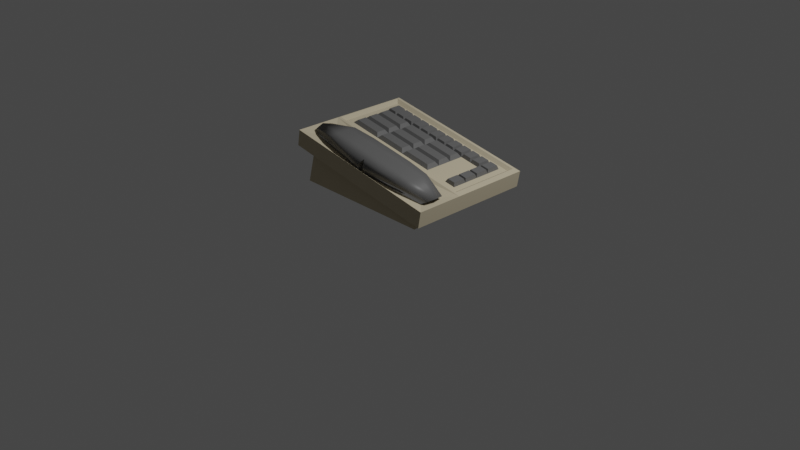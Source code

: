 # Source: Phone.blend  (saved by Blender 3.1.7; exported with 4.5.12 LTS)
import bpy
from mathutils import Matrix  # noqa: F401  (used for matrix-valued properties, if any)

bpy.ops.wm.read_factory_settings(use_empty=True)
scene = bpy.context.scene
scene.name = 'Scene'

# ---- collections
col_collection = bpy.data.collections.new('Collection'); scene.collection.children.link(col_collection)

# ---- materials (node trees are filled in below, after node groups)
mat_base = bpy.data.materials.new('Base')
mat_base.alpha_threshold = 0.0
mat_base.use_transparent_shadow = False
mat_base.line_color = (0.0, 0.0, 0.0, 1.0)
mat_phone = bpy.data.materials.new('Phone')
mat_phone.use_transparent_shadow = False

# ---- material node trees
mat_base.use_nodes = True; mat_base.node_tree.nodes.clear()
_N = mat_base.node_tree.nodes; _L = mat_base.node_tree.links
n0 = _N.new('ShaderNodeOutputMaterial'); n0.name = 'Material Output'; n0.location = (300, 300)
n1 = _N.new('ShaderNodeBsdfPrincipled'); n1.name = 'Principled BSDF'; n1.location = (10, 300)
n1.distribution = 'GGX'
n1.subsurface_method = 'RANDOM_WALK_SKIN'
n1.inputs[0].default_value = (0.563, 0.49, 0.3437, 1.0)
n1.inputs[2].default_value = 1.0
n1.inputs[3].default_value = 1.45
n1.inputs[27].default_value = (0.0, 0.0, 0.0, 1.0)
n1.inputs[28].default_value = 1.0
_L.new(n1.outputs[0], n0.inputs[0])
n0.is_active_output = True
mat_phone.use_nodes = True; mat_phone.node_tree.nodes.clear()
_N = mat_phone.node_tree.nodes; _L = mat_phone.node_tree.links
n0 = _N.new('ShaderNodeBsdfPrincipled'); n0.name = 'Principled BSDF'; n0.location = (10, 300)
n0.distribution = 'GGX'
n0.subsurface_method = 'RANDOM_WALK_SKIN'
n0.inputs[0].default_value = (0.1274, 0.1274, 0.1274, 1.0)
n0.inputs[3].default_value = 1.45
n0.inputs[27].default_value = (0.0, 0.0, 0.0, 1.0)
n0.inputs[28].default_value = 1.0
n1 = _N.new('ShaderNodeOutputMaterial'); n1.name = 'Material Output'; n1.location = (300, 300)
_L.new(n0.outputs[0], n1.inputs[0])
n1.is_active_output = True

# ---- world
world_world = bpy.data.worlds.new('World'); scene.world = world_world
world_world.use_nodes = True; world_world.node_tree.nodes.clear()
_N = world_world.node_tree.nodes; _L = world_world.node_tree.links
n0 = _N.new('ShaderNodeOutputWorld'); n0.name = 'World Output'; n0.location = (300, 300)
n1 = _N.new('ShaderNodeBackground'); n1.name = 'Background'; n1.location = (10, 300)
n1.inputs[0].default_value = (0.05088, 0.05088, 0.05088, 1.0)
_L.new(n1.outputs[0], n0.inputs[0])
n0.is_active_output = True
world_world.color = (0.05088, 0.05088, 0.05088)
world_world.use_sun_shadow = False
world_world.sun_shadow_jitter_overblur = 0.0

# ---- cameras
cam_camera = bpy.data.cameras.new('Camera')
cam_camera.clip_end = 100.0
cam_camera.ortho_scale = 7.314

# ---- lights
light_light = bpy.data.lights.new('Light', 'POINT')
light_light.transmission_factor = 0.0
light_light.energy = 1000.0
light_light.shadow_soft_size = 0.1
light_light.shadow_maximum_resolution = 0.006
light_light.use_absolute_resolution = True

# ---- meshes
me_cube = bpy.data.meshes.new('Cube')
me_cube.from_pydata([(0.7784, 0.8129, 1.006), (0.834, -0.783, 0.9505), (-0.8473, 0.8129, 1.006), (-0.834, -0.783, 0.9505), (0.834, -0.4761, 0.9505), (-0.834, -0.4761, 0.9505), (1.0, -1.0, 1.0), (-1.0, -1.0, 1.0), (0.7784, -0.07195, 1.006), (-0.8273, -0.05195, 1.006), (0.9374, -0.6295, 1.038), (-0.9374, -0.6295, 1.038), (-0.002006, -0.4931, 1.084), (-0.002006, -0.8848, 1.11), (0.9092, -0.7771, 1.014), (-0.9092, -0.7771, 1.014), (0.04469, -0.766, 1.027), (-0.04469, -0.766, 1.027), (-0.002006, -0.3743, 1.11), (-0.9092, -0.4819, 1.014), (0.9092, -0.4819, 1.014), (-0.002006, -0.766, 1.084), (0.04469, -0.8848, 0.9238), (-0.04469, -0.8848, 0.9238), (-0.04469, -0.963, 1.027), (0.04469, -0.963, 1.027), (-0.002006, -0.8848, 1.084), (-0.04469, -0.3743, 0.9238), (0.04469, -0.3743, 0.9238), (0.04469, -0.296, 1.027), (-0.04469, -0.296, 1.027), (-0.002006, -0.3743, 1.084), (0.04469, -0.4931, 1.027), (-0.04469, -0.4931, 1.027), (-0.04469, -0.766, 0.9238), (0.04469, -0.766, 0.9238), (0.04469, -0.4931, 0.9238), (-0.04469, -0.4931, 0.9238), (-0.2876, -0.8848, 1.11), (-0.5825, -0.8516, 1.11), (0.3023, -0.3743, 1.11), (0.5972, -0.4075, 1.11), (0.5972, -0.8516, 1.11), (0.3023, -0.8848, 1.11), (-0.5825, -0.4075, 1.11), (-0.2876, -0.3743, 1.11), (-0.002006, -0.5445, 1.11), (-0.002006, -0.7146, 1.11), (0.5972, -0.5445, 1.11), (0.5972, -0.7146, 1.11), (0.3023, -0.5445, 1.11), (0.3023, -0.7146, 1.11), (-0.2876, -0.5445, 1.11), (-0.2876, -0.7146, 1.11), (-0.5825, -0.5445, 1.11), (-0.5825, -0.7146, 1.11), (-1.0, -0.2591, 1.0), (-1.0, 1.0, 1.0), (1.0, 1.0, 1.0), (1.0, -0.2591, 1.0), (-0.9903, -0.215, 1.0), (-0.9903, 0.9559, 1.0), (0.9215, 0.9559, 1.0), (0.9215, -0.215, 1.0), (-0.9419, -0.1665, 0.9592), (-0.9419, 0.9075, 0.9592), (0.873, 0.9075, 0.9592), (0.873, -0.1665, 0.9592), (-0.8273, 0.09925, 1.006), (-0.8273, 0.3305, 1.006), (-0.8273, 0.5617, 1.006), (-0.4709, 0.8129, 1.006), (-0.05443, 0.8129, 1.006), (0.362, 0.8129, 1.006), (0.7784, 0.6217, 1.006), (0.7784, 0.3505, 1.006), (0.7784, 0.1193, 1.006), (-0.4909, -0.05195, 1.006), (-0.07443, -0.05195, 1.006), (0.342, -0.05195, 1.006), (0.342, 0.5617, 1.006), (0.342, 0.3305, 1.006), (0.342, 0.09925, 1.006), (-0.07443, 0.5617, 1.006), (-0.07443, 0.3305, 1.006), (-0.07443, 0.09925, 1.006), (-0.4909, 0.5617, 1.006), (-0.4909, 0.3305, 1.006), (-0.4909, 0.09925, 1.006), (-0.8473, 0.6787, 1.006), (-0.8473, 0.7558, 1.006), (0.5008, 0.8129, 1.006), (0.6396, 0.8129, 1.006), (-0.7485, 0.8129, 1.006), (-0.6097, 0.8129, 1.006), (-0.3321, 0.8129, 1.006), (-0.1932, 0.8129, 1.006), (0.08438, 0.8129, 1.006), (0.2232, 0.8129, 1.006), (0.7784, 0.7558, 1.006), (0.7784, 0.6787, 1.006), (0.362, 0.7558, 1.006), (0.362, 0.6787, 1.006), (-0.05443, 0.7558, 1.006), (-0.05443, 0.6787, 1.006), (-0.4709, 0.7558, 1.006), (-0.4709, 0.6787, 1.006), (0.5008, 0.6217, 1.006), (0.6396, 0.6217, 1.006), (0.1044, 0.5617, 1.006), (0.2432, 0.5617, 1.006), (-0.3121, 0.5617, 1.006), (-0.1732, 0.5617, 1.006), (-0.7285, 0.5617, 1.006), (-0.5897, 0.5617, 1.006), (-0.6097, 0.7558, 1.006), (-0.6097, 0.6787, 1.006), (-0.7485, 0.7558, 1.006), (-0.7485, 0.6787, 1.006), (-0.1932, 0.7558, 1.006), (-0.1932, 0.6787, 1.006), (-0.3321, 0.7558, 1.006), (-0.3321, 0.6787, 1.006), (0.2232, 0.7558, 1.006), (0.2232, 0.6787, 1.006), (0.08438, 0.7558, 1.006), (0.08438, 0.6787, 1.006), (0.6396, 0.7558, 1.006), (0.6396, 0.6787, 1.006), (0.5008, 0.7558, 1.006), (0.5008, 0.6787, 1.006), (-0.8673, -0.09195, 0.9592), (-0.8273, 0.1793, 1.006), (-0.4109, -0.05195, 1.006), (-0.4909, 0.1793, 1.006), (-0.8673, 0.1393, 0.9592), (-0.8273, 0.4105, 1.006), (-0.4909, 0.4105, 1.006), (-0.4109, 0.09925, 1.006), (-0.8673, 0.3705, 0.9592), (-0.8473, 0.6217, 1.006), (-0.4109, 0.5617, 1.006), (-0.4109, 0.3305, 1.006), (-0.6097, 0.6217, 1.006), (-0.7485, 0.6217, 1.006), (-0.4509, -0.09195, 0.9592), (0.005572, -0.05195, 1.006), (-0.07443, 0.1793, 1.006), (-0.4109, 0.1793, 1.006), (-0.07443, 0.4105, 1.006), (0.005572, 0.09925, 1.006), (-0.4109, 0.4105, 1.006), (-0.4509, 0.1393, 0.9592), (0.005572, 0.5617, 1.006), (0.005572, 0.3305, 1.006), (-0.4709, 0.6217, 1.006), (-0.4509, 0.3705, 0.9592), (-0.1932, 0.6217, 1.006), (-0.3321, 0.6217, 1.006), (-0.03443, -0.09195, 0.9592), (0.382, -0.09195, 0.9592), (0.342, 0.1793, 1.006), (0.005572, 0.1793, 1.006), (0.342, 0.4105, 1.006), (0.382, 0.1393, 0.9592), (0.005572, 0.4105, 1.006), (-0.03443, 0.1393, 0.9592), (0.362, 0.6217, 1.006), (0.382, 0.3705, 0.9592), (-0.05443, 0.6217, 1.006), (-0.03443, 0.3705, 0.9592), (0.2232, 0.6217, 1.006), (0.08438, 0.6217, 1.006), (-0.8673, 0.7558, 0.9592), (-0.8673, 0.8329, 0.9592), (-0.8673, 0.6017, 0.9592), (-0.8673, 0.6787, 0.9592), (-0.7085, 0.8129, 1.006), (-0.7085, 0.6217, 1.006), (-0.7085, 0.6787, 1.006), (-0.7085, 0.7558, 1.006), (-0.7285, 0.8329, 0.9592), (-0.5697, 0.8129, 1.006), (-0.7285, 0.6017, 0.9592), (-0.5697, 0.6217, 1.006), (-0.5697, 0.6787, 1.006), (-0.5697, 0.7558, 1.006), (-0.7285, 0.6787, 0.9592), (-0.7285, 0.7558, 0.9592), (-0.5897, 0.8329, 0.9592), (-0.4309, 0.8129, 1.006), (-0.4309, 0.6787, 1.006), (-0.4309, 0.6217, 1.006), (-0.5897, 0.6017, 0.9592), (-0.4309, 0.7558, 1.006), (-0.5897, 0.6787, 0.9592), (-0.5897, 0.7558, 0.9592), (-0.4509, 0.6787, 0.9592), (-0.4509, 0.6017, 0.9592), (-0.4509, 0.8329, 0.9592), (-0.2921, 0.8129, 1.006), (-0.4509, 0.7558, 0.9592), (-0.2921, 0.6217, 1.006), (-0.2921, 0.6787, 1.006), (-0.2921, 0.7558, 1.006), (-0.3121, 0.8329, 0.9592), (-0.1532, 0.8129, 1.006), (-0.3121, 0.6017, 0.9592), (-0.1532, 0.6217, 1.006), (-0.1532, 0.6787, 1.006), (-0.1532, 0.7558, 1.006), (-0.3121, 0.6787, 0.9592), (-0.3121, 0.7558, 0.9592), (-0.1732, 0.8329, 0.9592), (-0.01443, 0.8129, 1.006), (-0.01443, 0.6787, 1.006), (-0.01443, 0.6217, 1.006), (-0.1732, 0.6017, 0.9592), (-0.01443, 0.7558, 1.006), (-0.1732, 0.6787, 0.9592), (-0.1732, 0.7558, 0.9592), (-0.03443, 0.6787, 0.9592), (-0.03443, 0.6017, 0.9592), (-0.03443, 0.8329, 0.9592), (0.1244, 0.8129, 1.006), (-0.03443, 0.7558, 0.9592), (0.1244, 0.6217, 1.006), (0.1244, 0.6787, 1.006), (0.1244, 0.7558, 1.006), (0.1044, 0.8329, 0.9592), (0.2632, 0.8129, 1.006), (0.1044, 0.6017, 0.9592), (0.2632, 0.6217, 1.006), (0.2632, 0.6787, 1.006), (0.2632, 0.7558, 1.006), (0.1044, 0.6787, 0.9592), (0.1044, 0.7558, 0.9592), (0.2432, 0.8329, 0.9592), (0.402, 0.8129, 1.006), (0.402, 0.6787, 1.006), (0.402, 0.6217, 1.006), (0.2432, 0.6017, 0.9592), (0.402, 0.7558, 1.006), (0.2432, 0.6787, 0.9592), (0.2432, 0.7558, 0.9592), (0.382, 0.6787, 0.9592), (0.382, 0.6017, 0.9592), (0.382, 0.8329, 0.9592), (0.5408, 0.8129, 1.006), (0.382, 0.7558, 0.9592), (0.5408, 0.6217, 1.006), (0.5408, 0.6787, 1.006), (0.5408, 0.7558, 1.006), (0.5208, 0.8329, 0.9592), (0.6796, 0.8129, 1.006), (0.5208, 0.6017, 0.9592), (0.6796, 0.6217, 1.006), (0.6796, 0.6787, 1.006), (0.6796, 0.7558, 1.006), (0.5208, 0.6787, 0.9592), (0.5208, 0.7558, 0.9592), (0.6596, 0.8329, 0.9592), (0.7984, 0.8329, 0.9592), (0.7984, 0.6787, 0.9592), (0.7784, 0.5817, 1.006), (0.6796, 0.5817, 1.006), (0.7984, 0.7558, 0.9592), (0.6596, 0.6787, 0.9592), (0.6596, 0.7558, 0.9592), (0.7784, 0.06218, 1.006), (0.7784, -0.01489, 1.006), (0.5208, -0.09195, 0.9592), (0.6796, -0.07195, 1.006), (0.382, 0.06218, 0.9592), (0.382, -0.01489, 0.9592), (0.6796, 0.1193, 1.006), (0.6796, 0.06218, 1.006), (0.6796, -0.01489, 1.006), (0.7784, 0.2549, 1.006), (0.382, 0.2549, 0.9592), (0.729, 0.1193, 1.006), (0.6796, 0.3505, 1.006), (0.7984, -0.01489, 0.9592), (0.7984, -0.09195, 0.9592), (0.6596, -0.09195, 0.9592), (0.729, 0.1593, 1.006), (0.7784, 0.1593, 1.006), (0.7984, 0.06218, 0.9592), (0.6596, -0.01489, 0.9592), (0.6796, 0.1593, 1.006), (0.6596, 0.06218, 0.9592), (0.7984, 0.2549, 0.9592), (0.7984, 0.1393, 0.9592), (0.6796, 0.3905, 1.006), (0.7784, 0.3905, 1.006), (0.729, 0.1393, 0.9592), (0.6596, 0.1393, 0.9592), (0.7984, 0.6017, 0.9592), (0.7984, 0.3705, 0.9592), (0.6596, 0.6017, 0.9592), (0.6596, 0.3705, 0.9592), (1.0, 1.0, 0.7844), (-1.0, -1.0, 0.7844), (1.0, -1.0, 0.7844), (-1.0, 1.0, 0.7844), (1.0, -0.1295, 0.7844), (-1.0, -0.1295, 0.7844), (-0.8367, 0.0, 0.3499), (-0.8599, -0.8747, 0.3169), (0.863, 0.8747, 0.6444), (-0.8599, 0.8747, 0.3169), (0.8466, 0.8466, 0.7844), (0.8466, -0.8466, 0.7844), (0.863, -0.8747, 0.6444), (-0.8466, 0.8466, 0.7844), (0.8307, 0.0, 0.6668), (-0.8466, -0.8466, 0.7844), (-0.783, -0.1295, 0.7844), (0.783, -0.1295, 0.7844)], [], [(303, 6, 7, 302), (304, 57, 58, 301), (304, 301, 311, 314), (306, 304, 314, 317), (88, 68, 9, 77), (22, 1, 14, 25), (4, 1, 6, 59), (3, 5, 56, 7), (27, 5, 19, 30), (5, 3, 15, 11, 19), (4, 28, 29, 20), (42, 14, 10), (1, 22, 23, 3, 7, 6), (15, 24, 26, 13, 38, 39), (44, 19, 11), (5, 27, 28, 4, 59, 56), (20, 29, 31, 18, 40, 41), (22, 25, 16, 35), (26, 24, 17, 21), (27, 30, 33, 37), (31, 29, 32, 12), (3, 23, 24, 15), (29, 28, 36, 32), (24, 23, 34, 17), (30, 31, 12, 33), (25, 26, 21, 16), (28, 27, 37, 36), (23, 22, 35, 34), (32, 36, 35, 16), (16, 21, 12, 32), (33, 12, 21, 17), (36, 37, 34, 35), (37, 33, 17, 34), (51, 43, 42, 49, 48, 41, 40, 50), (47, 13, 43, 51, 50, 40, 18, 46), (53, 38, 13, 47, 46, 18, 45, 52), (55, 39, 38, 53, 52, 45, 44, 54), (49, 42, 10, 41, 48), (11, 39, 55, 54, 44), (1, 4, 20, 10, 14), (60, 61, 57, 56), (61, 62, 58, 57), (62, 63, 59, 58), (63, 60, 56, 59), (64, 65, 61, 60), (65, 66, 62, 61), (66, 67, 63, 62), (67, 64, 60, 63), (131, 135, 139, 175, 176, 173, 174, 65, 64), (174, 181, 189, 199, 205, 213, 223, 229, 237, 247, 253, 261, 262, 66, 65), (262, 266, 263, 297, 298, 291, 292, 287, 282, 283, 67, 66), (283, 284, 271, 160, 159, 145, 131, 64, 67), (82, 150, 146, 79), (85, 138, 133, 78), (80, 110, 109, 153, 165, 163), (81, 154, 162, 161), (83, 112, 111, 141, 151, 149), (84, 142, 148, 147), (86, 114, 113, 70, 136, 137), (87, 69, 132, 134), (191, 192, 158, 122, 121, 95, 190, 194), (185, 184, 155, 106, 105, 71, 182, 186), (179, 178, 143, 116, 115, 94, 177, 180), (215, 216, 172, 126, 125, 97, 214, 218), (209, 208, 169, 104, 103, 72, 206, 210), (203, 202, 157, 120, 119, 96, 200, 204), (239, 240, 107, 130, 129, 91, 238, 242), (233, 232, 167, 102, 101, 73, 230, 234), (227, 226, 171, 124, 123, 98, 224, 228), (257, 256, 74, 100, 99, 0, 254, 258), (251, 250, 108, 128, 127, 92, 248, 252), (89, 140, 144, 118, 117, 93, 2, 90), (9, 68, 135, 131), (77, 9, 131, 145), (88, 77, 145, 152), (68, 88, 152, 135), (132, 69, 139, 135), (87, 134, 152, 156), (69, 87, 156, 139), (134, 132, 135, 152), (136, 70, 175, 139), (86, 137, 156, 198), (114, 86, 198, 193), (137, 136, 139, 156), (70, 113, 183, 175), (113, 114, 193, 183), (78, 133, 145, 159), (85, 78, 159, 166), (133, 138, 152, 145), (138, 85, 166, 152), (84, 147, 166, 170), (148, 142, 156, 152), (142, 84, 170, 156), (147, 148, 152, 166), (83, 149, 170, 222), (151, 141, 198, 156), (112, 83, 222, 217), (149, 151, 156, 170), (141, 111, 207, 198), (111, 112, 217, 207), (79, 146, 159, 160), (82, 79, 160, 274, 273, 164), (146, 150, 166, 159), (150, 82, 164, 166), (81, 161, 164, 279, 168), (162, 154, 170, 166), (154, 81, 168, 170), (161, 162, 166, 164), (80, 163, 168, 246), (165, 153, 222, 170), (110, 80, 246, 241), (163, 165, 170, 168), (153, 109, 231, 222), (109, 110, 241, 231), (90, 2, 174, 173), (140, 89, 176, 175), (89, 90, 173, 176), (2, 93, 181, 174), (144, 140, 175, 183), (118, 144, 183, 187), (93, 117, 188, 181), (117, 118, 187, 188), (177, 94, 189, 181), (143, 178, 183, 193), (116, 143, 193, 195), (94, 115, 196, 189), (115, 116, 195, 196), (178, 179, 187, 183), (180, 177, 181, 188), (179, 180, 188, 187), (182, 71, 199, 189), (106, 155, 198, 197), (155, 184, 193, 198), (71, 105, 201, 199), (105, 106, 197, 201), (184, 185, 195, 193), (186, 182, 189, 196), (185, 186, 196, 195), (192, 191, 197, 198), (190, 95, 205, 199), (194, 190, 199, 201), (191, 194, 201, 197), (158, 192, 198, 207), (122, 158, 207, 211), (95, 121, 212, 205), (121, 122, 211, 212), (200, 96, 213, 205), (157, 202, 207, 217), (120, 157, 217, 219), (96, 119, 220, 213), (119, 120, 219, 220), (202, 203, 211, 207), (204, 200, 205, 212), (203, 204, 212, 211), (206, 72, 223, 213), (104, 169, 222, 221), (169, 208, 217, 222), (72, 103, 225, 223), (103, 104, 221, 225), (208, 209, 219, 217), (210, 206, 213, 220), (209, 210, 220, 219), (216, 215, 221, 222), (214, 97, 229, 223), (218, 214, 223, 225), (215, 218, 225, 221), (172, 216, 222, 231), (126, 172, 231, 235), (97, 125, 236, 229), (125, 126, 235, 236), (224, 98, 237, 229), (171, 226, 231, 241), (124, 171, 241, 243), (98, 123, 244, 237), (123, 124, 243, 244), (226, 227, 235, 231), (228, 224, 229, 236), (227, 228, 236, 235), (230, 73, 247, 237), (102, 167, 246, 245), (167, 232, 241, 246), (73, 101, 249, 247), (101, 102, 245, 249), (232, 233, 243, 241), (234, 230, 237, 244), (233, 234, 244, 243), (240, 239, 245, 246), (238, 91, 253, 247), (242, 238, 247, 249), (239, 242, 249, 245), (107, 240, 246, 255), (130, 107, 255, 259), (91, 129, 260, 253), (129, 130, 259, 260), (248, 92, 261, 253), (108, 250, 255, 299), (128, 108, 299, 267), (92, 127, 268, 261), (127, 128, 267, 268), (250, 251, 259, 255), (252, 248, 253, 260), (251, 252, 260, 259), (254, 0, 262, 261), (100, 74, 297, 263), (74, 256, 299, 297), (0, 99, 266, 262), (99, 100, 263, 266), (256, 257, 267, 299), (258, 254, 261, 268), (257, 258, 268, 267), (264, 265, 293, 294), (75, 281, 289, 285, 286, 278), (277, 272, 8, 270, 269, 76, 280, 275, 276), (255, 246, 168, 279, 164, 273, 274, 160, 271, 284, 288, 290, 296, 300, 299), (270, 8, 283, 282), (8, 272, 284, 283), (280, 76, 292, 295), (76, 269, 287, 292), (269, 270, 282, 287), (272, 277, 288, 284), (276, 275, 296, 290), (277, 276, 290, 288), (275, 280, 295, 296), (278, 286, 292, 291), (281, 75, 298, 300), (286, 285, 295, 292), (289, 281, 300, 296), (75, 278, 291, 298), (285, 289, 296, 295), (264, 294, 298, 297), (265, 264, 297, 299), (294, 293, 300, 298), (293, 265, 299, 300), (59, 6, 303, 305, 301, 58), (301, 305, 318, 311), (305, 303, 312, 318), (303, 302, 316, 312), (56, 57, 304, 306, 302, 7), (309, 311, 318, 312, 313, 315), (308, 316, 317, 314, 310, 307), (315, 313, 308, 307, 310, 309), (310, 314, 311, 309), (313, 312, 316, 308), (302, 306, 317, 316), (31, 30, 19, 44, 45, 18), (11, 15, 39), (26, 25, 14, 42, 43, 13), (10, 20, 41)])
me_cube.polygons.foreach_set('use_smooth', [0, 0, 0, 0, 0, 1, 0, 0, 1, 1, 1, 1, 0, 1, 1, 0, 1, 1, 1, 1, 1, 1, 1, 1, 1, 1, 0, 0, 1, 1, 1, 0, 1, 1, 1, 1, 1, 1, 1, 1, 0, 0, 0, 0, 0, 0, 0, 0, 0, 0, 0, 0, 0, 0, 0, 0, 0, 0, 0, 0, 0, 0, 0, 0, 0, 0, 0, 0, 0, 0, 0, 0, 0, 0, 0, 0, 0, 0, 0, 0, 0, 0, 0, 0, 0, 0, 0, 0, 0, 0, 0, 0, 0, 0, 0, 0, 0, 0, 0, 0, 0, 0, 0, 0, 0, 0, 0, 0, 0, 0, 0, 0, 0, 0, 0, 0, 0, 0, 0, 0, 0, 0, 0, 0, 0, 0, 0, 0, 0, 0, 0, 0, 0, 0, 0, 0, 0, 0, 0, 0, 0, 0, 0, 0, 0, 0, 0, 0, 0, 0, 0, 0, 0, 0, 0, 0, 0, 0, 0, 0, 0, 0, 0, 0, 0, 0, 0, 0, 0, 0, 0, 0, 0, 0, 0, 0, 0, 0, 0, 0, 0, 0, 0, 0, 0, 0, 0, 0, 0, 0, 0, 0, 0, 0, 0, 0, 0, 0, 0, 0, 0, 0, 0, 0, 0, 0, 0, 0, 0, 0, 0, 0, 0, 0, 0, 0, 0, 0, 0, 0, 0, 0, 0, 0, 0, 0, 0, 0, 0, 0, 0, 0, 0, 0, 0, 0, 0, 0, 0, 0, 0, 0, 0, 0, 1, 1, 1, 1])
me_cube.polygons.foreach_set('material_index', [0, 0, 0, 0, 1, 1, 0, 0, 1, 1, 1, 1, 0, 1, 1, 0, 1, 1, 1, 1, 1, 1, 1, 1, 1, 1, 0, 0, 1, 1, 1, 0, 1, 1, 1, 1, 1, 1, 1, 1, 0, 0, 0, 0, 0, 0, 0, 0, 0, 0, 0, 0, 1, 1, 1, 1, 1, 1, 1, 1, 1, 1, 1, 1, 1, 1, 1, 1, 1, 1, 1, 1, 1, 1, 1, 1, 1, 1, 1, 1, 1, 1, 1, 1, 1, 1, 1, 1, 1, 1, 1, 1, 1, 1, 1, 1, 1, 1, 1, 1, 1, 1, 1, 1, 1, 1, 1, 1, 1, 1, 1, 1, 1, 1, 1, 1, 1, 1, 1, 1, 1, 1, 1, 1, 1, 1, 1, 1, 1, 1, 1, 1, 1, 1, 1, 1, 1, 1, 1, 1, 1, 1, 1, 1, 1, 1, 1, 1, 1, 1, 1, 1, 1, 1, 1, 1, 1, 1, 1, 1, 1, 1, 1, 1, 1, 1, 1, 1, 1, 1, 1, 1, 1, 1, 1, 1, 1, 1, 1, 1, 1, 1, 1, 1, 1, 1, 1, 1, 1, 1, 1, 1, 1, 1, 1, 1, 1, 1, 1, 1, 1, 1, 1, 1, 1, 1, 1, 1, 1, 1, 1, 1, 1, 0, 1, 1, 1, 1, 1, 1, 1, 1, 1, 1, 1, 1, 1, 1, 1, 1, 1, 1, 1, 0, 0, 0, 0, 0, 0, 0, 0, 0, 0, 0, 1, 1, 1, 1])
_uv = me_cube.uv_layers.new(name='UVMap')
_uv.uv.foreach_set('vector', [0.5, 0.75, 0.625, 0.75, 0.625, 1.0, 0.5, 1.0, 0.5, 0.25, 0.625, 0.25, 0.625, 0.5, 0.5, 0.5, 0.5, 0.25, 0.5, 0.5, 0.5, 0.5, 0.5, 0.25, 0.5, 0.125, 0.5, 0.25, 0.5, 0.25, 0.5, 0.125, 0.8071, 0.5894, 0.8491, 0.5894, 0.8491, 0.6044, 0.8071, 0.6044, 0.7444, 0.7306, 0.6394, 0.7306, 0.6394, 0.7306, 0.7444, 0.7306, 0.6394, 0.6444, 0.6394, 0.7306, 0.625, 0.75, 0.625, 0.625, 0.8606, 0.7306, 0.8606, 0.6444, 0.875, 0.625, 0.875, 0.75, 0.7556, 0.6444, 0.8606, 0.6444, 0.8606, 0.6444, 0.7556, 0.6444, 0.8606, 0.6444, 0.8606, 0.7306, 0.8606, 0.7306, 0.8606, 0.6444, 0.8606, 0.6444, 0.6394, 0.6444, 0.7444, 0.6444, 0.7444, 0.6444, 0.6394, 0.6444, 0.6763, 0.7306, 0.6394, 0.7306, 0.6394, 0.7306, 0.6394, 0.7306, 0.7444, 0.7306, 0.7556, 0.7306, 0.8606, 0.7306, 0.875, 0.75, 0.625, 0.75, 0.8606, 0.7306, 0.7556, 0.7306, 0.75, 0.7306, 0.75, 0.7306, 0.7869, 0.7306, 0.8237, 0.7306, 0.8237, 0.6444, 0.8606, 0.6444, 0.8606, 0.6444, 0.8606, 0.6444, 0.7556, 0.6444, 0.7444, 0.6444, 0.6394, 0.6444, 0.625, 0.625, 0.875, 0.625, 0.6394, 0.6444, 0.7444, 0.6444, 0.75, 0.6444, 0.75, 0.6444, 0.7131, 0.6444, 0.6763, 0.6444, 0.7444, 0.7306, 0.7444, 0.7306, 0.7444, 0.7306, 0.7444, 0.7306, 0.75, 0.7306, 0.7556, 0.7306, 0.7556, 0.7306, 0.75, 0.7306, 0.7556, 0.6444, 0.7556, 0.6444, 0.7556, 0.6444, 0.7556, 0.6444, 0.75, 0.6444, 0.7444, 0.6444, 0.7444, 0.6444, 0.75, 0.6444, 0.8606, 0.7306, 0.7556, 0.7306, 0.7556, 0.7306, 0.8606, 0.7306, 0.7444, 0.6444, 0.7444, 0.6444, 0.7444, 0.6444, 0.7444, 0.6444, 0.7556, 0.7306, 0.7556, 0.7306, 0.7556, 0.7306, 0.7556, 0.7306, 0.7556, 0.6444, 0.75, 0.6444, 0.75, 0.6444, 0.7556, 0.6444, 0.7444, 0.7306, 0.75, 0.7306, 0.75, 0.7306, 0.7444, 0.7306, 0.7444, 0.6444, 0.7556, 0.6444, 0.7556, 0.6444, 0.7444, 0.6444, 0.7556, 0.7306, 0.7444, 0.7306, 0.7444, 0.7306, 0.7556, 0.7306, 0.7444, 0.6444, 0.7444, 0.6444, 0.7444, 0.7306, 0.7444, 0.7306, 0.7444, 0.7306, 0.75, 0.7306, 0.75, 0.6444, 0.7444, 0.6444, 0.7556, 0.6444, 0.75, 0.6444, 0.75, 0.7306, 0.7556, 0.7306, 0.7444, 0.6444, 0.7556, 0.6444, 0.7556, 0.7306, 0.7444, 0.7306, 0.7556, 0.6444, 0.7556, 0.6444, 0.7556, 0.7306, 0.7556, 0.7306, 0.7131, 0.7019, 0.7131, 0.7306, 0.6763, 0.7306, 0.6763, 0.7019, 0.6763, 0.6731, 0.6763, 0.6444, 0.7131, 0.6444, 0.7131, 0.6731, 0.75, 0.7019, 0.75, 0.7306, 0.7131, 0.7306, 0.7131, 0.7019, 0.7131, 0.6731, 0.7131, 0.6444, 0.75, 0.6444, 0.75, 0.6731, 0.7869, 0.7019, 0.7869, 0.7306, 0.75, 0.7306, 0.75, 0.7019, 0.75, 0.6731, 0.75, 0.6444, 0.7869, 0.6444, 0.7869, 0.6731, 0.8237, 0.7019, 0.8237, 0.7306, 0.7869, 0.7306, 0.7869, 0.7019, 0.7869, 0.6731, 0.7869, 0.6444, 0.8237, 0.6444, 0.8237, 0.6731, 0.6763, 0.7019, 0.6763, 0.7306, 0.6394, 0.6444, 0.6763, 0.6444, 0.6763, 0.6731, 0.8606, 0.7306, 0.8237, 0.7306, 0.8237, 0.7019, 0.8237, 0.6731, 0.8237, 0.6444, 0.6394, 0.7306, 0.6394, 0.6444, 0.6394, 0.6444, 0.6394, 0.7306, 0.6394, 0.7306, 0.8695, 0.6206, 0.8695, 0.5044, 0.875, 0.5, 0.875, 0.625, 0.8695, 0.5044, 0.6305, 0.5044, 0.625, 0.5, 0.875, 0.5, 0.6305, 0.5044, 0.6305, 0.6206, 0.625, 0.625, 0.625, 0.5, 0.6305, 0.6206, 0.8695, 0.6206, 0.875, 0.625, 0.625, 0.625, 0.8634, 0.6158, 0.8634, 0.5092, 0.8695, 0.5044, 0.8695, 0.6206, 0.8634, 0.5092, 0.6366, 0.5092, 0.6305, 0.5044, 0.8695, 0.5044, 0.6366, 0.5092, 0.6366, 0.6158, 0.6305, 0.6206, 0.6305, 0.5044, 0.6366, 0.6158, 0.8634, 0.6158, 0.8695, 0.6206, 0.6305, 0.6206, 0.8541, 0.6084, 0.8541, 0.5855, 0.8541, 0.5625, 0.8541, 0.5395, 0.8541, 0.5319, 0.8541, 0.5242, 0.8541, 0.5166, 0.8634, 0.5092, 0.8634, 0.6158, 0.8541, 0.5166, 0.8368, 0.5166, 0.8194, 0.5166, 0.8021, 0.5166, 0.7847, 0.5166, 0.7674, 0.5166, 0.75, 0.5166, 0.7326, 0.5166, 0.7153, 0.5166, 0.6979, 0.5166, 0.6806, 0.5166, 0.6632, 0.5166, 0.6459, 0.5166, 0.6366, 0.5092, 0.8634, 0.5092, 0.6459, 0.5166, 0.6459, 0.5242, 0.6459, 0.5319, 0.6459, 0.5395, 0.6459, 0.5625, 0.6459, 0.574, 0.6459, 0.5855, 0.6459, 0.5931, 0.6459, 0.6008, 0.6459, 0.6084, 0.6366, 0.6158, 0.6366, 0.5092, 0.6459, 0.6084, 0.6632, 0.6084, 0.6806, 0.6084, 0.6979, 0.6084, 0.75, 0.6084, 0.8021, 0.6084, 0.8541, 0.6084, 0.8634, 0.6158, 0.6366, 0.6158, 0.7029, 0.5894, 0.745, 0.5894, 0.745, 0.6044, 0.7029, 0.6044, 0.755, 0.5894, 0.7971, 0.5894, 0.7971, 0.6044, 0.755, 0.6044, 0.7029, 0.5435, 0.7153, 0.5435, 0.7326, 0.5435, 0.745, 0.5435, 0.745, 0.5585, 0.7029, 0.5585, 0.7029, 0.5665, 0.745, 0.5665, 0.745, 0.5815, 0.7029, 0.5815, 0.755, 0.5435, 0.7674, 0.5435, 0.7847, 0.5435, 0.7971, 0.5435, 0.7971, 0.5585, 0.755, 0.5585, 0.755, 0.5665, 0.7971, 0.5665, 0.7971, 0.5815, 0.755, 0.5815, 0.8071, 0.5435, 0.8194, 0.5435, 0.8368, 0.5435, 0.8491, 0.5435, 0.8491, 0.5585, 0.8071, 0.5585, 0.8071, 0.5665, 0.8491, 0.5665, 0.8491, 0.5815, 0.8071, 0.5815, 0.7996, 0.5319, 0.7996, 0.5376, 0.7872, 0.5376, 0.7872, 0.5319, 0.7872, 0.5242, 0.7872, 0.5186, 0.7996, 0.5186, 0.7996, 0.5242, 0.8169, 0.5319, 0.8169, 0.5376, 0.8046, 0.5376, 0.8046, 0.5319, 0.8046, 0.5242, 0.8046, 0.5186, 0.8169, 0.5186, 0.8169, 0.5242, 0.8343, 0.5319, 0.8343, 0.5376, 0.8219, 0.5376, 0.8219, 0.5319, 0.8219, 0.5242, 0.8219, 0.5186, 0.8343, 0.5186, 0.8343, 0.5242, 0.7475, 0.5319, 0.7475, 0.5376, 0.7351, 0.5376, 0.7351, 0.5319, 0.7351, 0.5242, 0.7351, 0.5186, 0.7475, 0.5186, 0.7475, 0.5242, 0.7649, 0.5319, 0.7649, 0.5376, 0.7525, 0.5376, 0.7525, 0.5319, 0.7525, 0.5242, 0.7525, 0.5186, 0.7649, 0.5186, 0.7649, 0.5242, 0.7822, 0.5319, 0.7822, 0.5376, 0.7699, 0.5376, 0.7699, 0.5319, 0.7699, 0.5242, 0.7699, 0.5186, 0.7822, 0.5186, 0.7822, 0.5242, 0.6954, 0.5319, 0.6954, 0.5376, 0.6831, 0.5376, 0.6831, 0.5319, 0.6831, 0.5242, 0.6831, 0.5186, 0.6954, 0.5186, 0.6954, 0.5242, 0.7128, 0.5319, 0.7128, 0.5376, 0.7004, 0.5376, 0.7004, 0.5319, 0.7004, 0.5242, 0.7004, 0.5186, 0.7128, 0.5186, 0.7128, 0.5242, 0.7301, 0.5319, 0.7301, 0.5376, 0.7178, 0.5376, 0.7178, 0.5319, 0.7178, 0.5242, 0.7178, 0.5186, 0.7301, 0.5186, 0.7301, 0.5242, 0.6607, 0.5319, 0.6607, 0.5376, 0.6484, 0.5376, 0.6484, 0.5319, 0.6484, 0.5242, 0.6484, 0.5186, 0.6607, 0.5186, 0.6607, 0.5242, 0.6781, 0.5319, 0.6781, 0.5376, 0.6657, 0.5376, 0.6657, 0.5319, 0.6657, 0.5242, 0.6657, 0.5186, 0.6781, 0.5186, 0.6781, 0.5242, 0.8516, 0.5319, 0.8516, 0.5376, 0.8393, 0.5376, 0.8393, 0.5319, 0.8393, 0.5242, 0.8393, 0.5186, 0.8516, 0.5186, 0.8516, 0.5242, 0.8491, 0.6044, 0.8491, 0.5894, 0.8541, 0.5855, 0.8541, 0.6084, 0.8071, 0.6044, 0.8491, 0.6044, 0.8541, 0.6084, 0.8021, 0.6084, 0.8071, 0.5894, 0.8071, 0.6044, 0.8021, 0.6084, 0.8021, 0.5855, 0.8491, 0.5894, 0.8071, 0.5894, 0.8021, 0.5855, 0.8541, 0.5855, 0.8491, 0.5815, 0.8491, 0.5665, 0.8541, 0.5625, 0.8541, 0.5855, 0.8071, 0.5665, 0.8071, 0.5815, 0.8021, 0.5855, 0.8021, 0.5625, 0.8491, 0.5665, 0.8071, 0.5665, 0.8021, 0.5625, 0.8541, 0.5625, 0.8071, 0.5815, 0.8491, 0.5815, 0.8541, 0.5855, 0.8021, 0.5855, 0.8491, 0.5585, 0.8491, 0.5435, 0.8541, 0.5395, 0.8541, 0.5625, 0.8071, 0.5435, 0.8071, 0.5585, 0.8021, 0.5625, 0.8021, 0.5395, 0.8194, 0.5435, 0.8071, 0.5435, 0.8021, 0.5395, 0.8194, 0.5395, 0.8071, 0.5585, 0.8491, 0.5585, 0.8541, 0.5625, 0.8021, 0.5625, 0.8491, 0.5435, 0.8368, 0.5435, 0.8368, 0.5395, 0.8541, 0.5395, 0.8368, 0.5435, 0.8194, 0.5435, 0.8194, 0.5395, 0.8368, 0.5395, 0.755, 0.6044, 0.7971, 0.6044, 0.8021, 0.6084, 0.75, 0.6084, 0.755, 0.5894, 0.755, 0.6044, 0.75, 0.6084, 0.75, 0.5855, 0.7971, 0.6044, 0.7971, 0.5894, 0.8021, 0.5855, 0.8021, 0.6084, 0.7971, 0.5894, 0.755, 0.5894, 0.75, 0.5855, 0.8021, 0.5855, 0.755, 0.5665, 0.755, 0.5815, 0.75, 0.5855, 0.75, 0.5625, 0.7971, 0.5815, 0.7971, 0.5665, 0.8021, 0.5625, 0.8021, 0.5855, 0.7971, 0.5665, 0.755, 0.5665, 0.75, 0.5625, 0.8021, 0.5625, 0.755, 0.5815, 0.7971, 0.5815, 0.8021, 0.5855, 0.75, 0.5855, 0.755, 0.5435, 0.755, 0.5585, 0.75, 0.5625, 0.75, 0.5395, 0.7971, 0.5585, 0.7971, 0.5435, 0.8021, 0.5395, 0.8021, 0.5625, 0.7674, 0.5435, 0.755, 0.5435, 0.75, 0.5395, 0.7674, 0.5395, 0.755, 0.5585, 0.7971, 0.5585, 0.8021, 0.5625, 0.75, 0.5625, 0.7971, 0.5435, 0.7847, 0.5435, 0.7847, 0.5395, 0.8021, 0.5395, 0.7847, 0.5435, 0.7674, 0.5435, 0.7674, 0.5395, 0.7847, 0.5395, 0.7029, 0.6044, 0.745, 0.6044, 0.75, 0.6084, 0.6979, 0.6084, 0.7029, 0.5894, 0.7029, 0.6044, 0.6979, 0.6084, 0.6979, 0.6008, 0.6979, 0.5931, 0.6979, 0.5855, 0.745, 0.6044, 0.745, 0.5894, 0.75, 0.5855, 0.75, 0.6084, 0.745, 0.5894, 0.7029, 0.5894, 0.6979, 0.5855, 0.75, 0.5855, 0.7029, 0.5665, 0.7029, 0.5815, 0.6979, 0.5855, 0.6979, 0.574, 0.6979, 0.5625, 0.745, 0.5815, 0.745, 0.5665, 0.75, 0.5625, 0.75, 0.5855, 0.745, 0.5665, 0.7029, 0.5665, 0.6979, 0.5625, 0.75, 0.5625, 0.7029, 0.5815, 0.745, 0.5815, 0.75, 0.5855, 0.6979, 0.5855, 0.7029, 0.5435, 0.7029, 0.5585, 0.6979, 0.5625, 0.6979, 0.5395, 0.745, 0.5585, 0.745, 0.5435, 0.75, 0.5395, 0.75, 0.5625, 0.7153, 0.5435, 0.7029, 0.5435, 0.6979, 0.5395, 0.7153, 0.5395, 0.7029, 0.5585, 0.745, 0.5585, 0.75, 0.5625, 0.6979, 0.5625, 0.745, 0.5435, 0.7326, 0.5435, 0.7326, 0.5395, 0.75, 0.5395, 0.7326, 0.5435, 0.7153, 0.5435, 0.7153, 0.5395, 0.7326, 0.5395, 0.8516, 0.5242, 0.8516, 0.5186, 0.8541, 0.5166, 0.8541, 0.5242, 0.8516, 0.5376, 0.8516, 0.5319, 0.8541, 0.5319, 0.8541, 0.5395, 0.8516, 0.5319, 0.8516, 0.5242, 0.8541, 0.5242, 0.8541, 0.5319, 0.8516, 0.5186, 0.8393, 0.5186, 0.8368, 0.5166, 0.8541, 0.5166, 0.8393, 0.5376, 0.8516, 0.5376, 0.8541, 0.5395, 0.8368, 0.5395, 0.8393, 0.5319, 0.8393, 0.5376, 0.8368, 0.5395, 0.8368, 0.5319, 0.8393, 0.5186, 0.8393, 0.5242, 0.8368, 0.5242, 0.8368, 0.5166, 0.8393, 0.5242, 0.8393, 0.5319, 0.8368, 0.5319, 0.8368, 0.5242, 0.8343, 0.5186, 0.8219, 0.5186, 0.8194, 0.5166, 0.8368, 0.5166, 0.8219, 0.5376, 0.8343, 0.5376, 0.8368, 0.5395, 0.8194, 0.5395, 0.8219, 0.5319, 0.8219, 0.5376, 0.8194, 0.5395, 0.8194, 0.5319, 0.8219, 0.5186, 0.8219, 0.5242, 0.8194, 0.5242, 0.8194, 0.5166, 0.8219, 0.5242, 0.8219, 0.5319, 0.8194, 0.5319, 0.8194, 0.5242, 0.8343, 0.5376, 0.8343, 0.5319, 0.8368, 0.5319, 0.8368, 0.5395, 0.8343, 0.5242, 0.8343, 0.5186, 0.8368, 0.5166, 0.8368, 0.5242, 0.8343, 0.5319, 0.8343, 0.5242, 0.8368, 0.5242, 0.8368, 0.5319, 0.8169, 0.5186, 0.8046, 0.5186, 0.8021, 0.5166, 0.8194, 0.5166, 0.8046, 0.5319, 0.8046, 0.5376, 0.8021, 0.5395, 0.8021, 0.5319, 0.8046, 0.5376, 0.8169, 0.5376, 0.8194, 0.5395, 0.8021, 0.5395, 0.8046, 0.5186, 0.8046, 0.5242, 0.8021, 0.5242, 0.8021, 0.5166, 0.8046, 0.5242, 0.8046, 0.5319, 0.8021, 0.5319, 0.8021, 0.5242, 0.8169, 0.5376, 0.8169, 0.5319, 0.8194, 0.5319, 0.8194, 0.5395, 0.8169, 0.5242, 0.8169, 0.5186, 0.8194, 0.5166, 0.8194, 0.5242, 0.8169, 0.5319, 0.8169, 0.5242, 0.8194, 0.5242, 0.8194, 0.5319, 0.7996, 0.5376, 0.7996, 0.5319, 0.8021, 0.5319, 0.8021, 0.5395, 0.7996, 0.5186, 0.7872, 0.5186, 0.7847, 0.5166, 0.8021, 0.5166, 0.7996, 0.5242, 0.7996, 0.5186, 0.8021, 0.5166, 0.8021, 0.5242, 0.7996, 0.5319, 0.7996, 0.5242, 0.8021, 0.5242, 0.8021, 0.5319, 0.7872, 0.5376, 0.7996, 0.5376, 0.8021, 0.5395, 0.7847, 0.5395, 0.7872, 0.5319, 0.7872, 0.5376, 0.7847, 0.5395, 0.7847, 0.5319, 0.7872, 0.5186, 0.7872, 0.5242, 0.7847, 0.5242, 0.7847, 0.5166, 0.7872, 0.5242, 0.7872, 0.5319, 0.7847, 0.5319, 0.7847, 0.5242, 0.7822, 0.5186, 0.7699, 0.5186, 0.7674, 0.5166, 0.7847, 0.5166, 0.7699, 0.5376, 0.7822, 0.5376, 0.7847, 0.5395, 0.7674, 0.5395, 0.7699, 0.5319, 0.7699, 0.5376, 0.7674, 0.5395, 0.7674, 0.5319, 0.7699, 0.5186, 0.7699, 0.5242, 0.7674, 0.5242, 0.7674, 0.5166, 0.7699, 0.5242, 0.7699, 0.5319, 0.7674, 0.5319, 0.7674, 0.5242, 0.7822, 0.5376, 0.7822, 0.5319, 0.7847, 0.5319, 0.7847, 0.5395, 0.7822, 0.5242, 0.7822, 0.5186, 0.7847, 0.5166, 0.7847, 0.5242, 0.7822, 0.5319, 0.7822, 0.5242, 0.7847, 0.5242, 0.7847, 0.5319, 0.7649, 0.5186, 0.7525, 0.5186, 0.75, 0.5166, 0.7674, 0.5166, 0.7525, 0.5319, 0.7525, 0.5376, 0.75, 0.5395, 0.75, 0.5319, 0.7525, 0.5376, 0.7649, 0.5376, 0.7674, 0.5395, 0.75, 0.5395, 0.7525, 0.5186, 0.7525, 0.5242, 0.75, 0.5242, 0.75, 0.5166, 0.7525, 0.5242, 0.7525, 0.5319, 0.75, 0.5319, 0.75, 0.5242, 0.7649, 0.5376, 0.7649, 0.5319, 0.7674, 0.5319, 0.7674, 0.5395, 0.7649, 0.5242, 0.7649, 0.5186, 0.7674, 0.5166, 0.7674, 0.5242, 0.7649, 0.5319, 0.7649, 0.5242, 0.7674, 0.5242, 0.7674, 0.5319, 0.7475, 0.5376, 0.7475, 0.5319, 0.75, 0.5319, 0.75, 0.5395, 0.7475, 0.5186, 0.7351, 0.5186, 0.7326, 0.5166, 0.75, 0.5166, 0.7475, 0.5242, 0.7475, 0.5186, 0.75, 0.5166, 0.75, 0.5242, 0.7475, 0.5319, 0.7475, 0.5242, 0.75, 0.5242, 0.75, 0.5319, 0.7351, 0.5376, 0.7475, 0.5376, 0.75, 0.5395, 0.7326, 0.5395, 0.7351, 0.5319, 0.7351, 0.5376, 0.7326, 0.5395, 0.7326, 0.5319, 0.7351, 0.5186, 0.7351, 0.5242, 0.7326, 0.5242, 0.7326, 0.5166, 0.7351, 0.5242, 0.7351, 0.5319, 0.7326, 0.5319, 0.7326, 0.5242, 0.7301, 0.5186, 0.7178, 0.5186, 0.7153, 0.5166, 0.7326, 0.5166, 0.7178, 0.5376, 0.7301, 0.5376, 0.7326, 0.5395, 0.7153, 0.5395, 0.7178, 0.5319, 0.7178, 0.5376, 0.7153, 0.5395, 0.7153, 0.5319, 0.7178, 0.5186, 0.7178, 0.5242, 0.7153, 0.5242, 0.7153, 0.5166, 0.7178, 0.5242, 0.7178, 0.5319, 0.7153, 0.5319, 0.7153, 0.5242, 0.7301, 0.5376, 0.7301, 0.5319, 0.7326, 0.5319, 0.7326, 0.5395, 0.7301, 0.5242, 0.7301, 0.5186, 0.7326, 0.5166, 0.7326, 0.5242, 0.7301, 0.5319, 0.7301, 0.5242, 0.7326, 0.5242, 0.7326, 0.5319, 0.7128, 0.5186, 0.7004, 0.5186, 0.6979, 0.5166, 0.7153, 0.5166, 0.7004, 0.5319, 0.7004, 0.5376, 0.6979, 0.5395, 0.6979, 0.5319, 0.7004, 0.5376, 0.7128, 0.5376, 0.7153, 0.5395, 0.6979, 0.5395, 0.7004, 0.5186, 0.7004, 0.5242, 0.6979, 0.5242, 0.6979, 0.5166, 0.7004, 0.5242, 0.7004, 0.5319, 0.6979, 0.5319, 0.6979, 0.5242, 0.7128, 0.5376, 0.7128, 0.5319, 0.7153, 0.5319, 0.7153, 0.5395, 0.7128, 0.5242, 0.7128, 0.5186, 0.7153, 0.5166, 0.7153, 0.5242, 0.7128, 0.5319, 0.7128, 0.5242, 0.7153, 0.5242, 0.7153, 0.5319, 0.6954, 0.5376, 0.6954, 0.5319, 0.6979, 0.5319, 0.6979, 0.5395, 0.6954, 0.5186, 0.6831, 0.5186, 0.6806, 0.5166, 0.6979, 0.5166, 0.6954, 0.5242, 0.6954, 0.5186, 0.6979, 0.5166, 0.6979, 0.5242, 0.6954, 0.5319, 0.6954, 0.5242, 0.6979, 0.5242, 0.6979, 0.5319, 0.6831, 0.5376, 0.6954, 0.5376, 0.6979, 0.5395, 0.6806, 0.5395, 0.6831, 0.5319, 0.6831, 0.5376, 0.6806, 0.5395, 0.6806, 0.5319, 0.6831, 0.5186, 0.6831, 0.5242, 0.6806, 0.5242, 0.6806, 0.5166, 0.6831, 0.5242, 0.6831, 0.5319, 0.6806, 0.5319, 0.6806, 0.5242, 0.6781, 0.5186, 0.6657, 0.5186, 0.6632, 0.5166, 0.6806, 0.5166, 0.6657, 0.5376, 0.6781, 0.5376, 0.6806, 0.5395, 0.6632, 0.5395, 0.6657, 0.5319, 0.6657, 0.5376, 0.6632, 0.5395, 0.6632, 0.5319, 0.6657, 0.5186, 0.6657, 0.5242, 0.6632, 0.5242, 0.6632, 0.5166, 0.6657, 0.5242, 0.6657, 0.5319, 0.6632, 0.5319, 0.6632, 0.5242, 0.6781, 0.5376, 0.6781, 0.5319, 0.6806, 0.5319, 0.6806, 0.5395, 0.6781, 0.5242, 0.6781, 0.5186, 0.6806, 0.5166, 0.6806, 0.5242, 0.6781, 0.5319, 0.6781, 0.5242, 0.6806, 0.5242, 0.6806, 0.5319, 0.6607, 0.5186, 0.6484, 0.5186, 0.6459, 0.5166, 0.6632, 0.5166, 0.6484, 0.5319, 0.6484, 0.5376, 0.6459, 0.5395, 0.6459, 0.5319, 0.6484, 0.5376, 0.6607, 0.5376, 0.6632, 0.5395, 0.6459, 0.5395, 0.6484, 0.5186, 0.6484, 0.5242, 0.6459, 0.5242, 0.6459, 0.5166, 0.6484, 0.5242, 0.6484, 0.5319, 0.6459, 0.5319, 0.6459, 0.5242, 0.6607, 0.5376, 0.6607, 0.5319, 0.6632, 0.5319, 0.6632, 0.5395, 0.6607, 0.5242, 0.6607, 0.5186, 0.6632, 0.5166, 0.6632, 0.5242, 0.6607, 0.5319, 0.6607, 0.5242, 0.6632, 0.5242, 0.6632, 0.5319, 0.6484, 0.5415, 0.6607, 0.5415, 0.6607, 0.5605, 0.6484, 0.5605, 0.6484, 0.5645, 0.6607, 0.5645, 0.6607, 0.5835, 0.6546, 0.5835, 0.6484, 0.5835, 0.6484, 0.574, 0.6607, 0.6008, 0.6607, 0.6064, 0.6484, 0.6064, 0.6484, 0.6008, 0.6484, 0.5931, 0.6484, 0.5874, 0.6546, 0.5874, 0.6607, 0.5874, 0.6607, 0.5931, 0.6806, 0.5395, 0.6979, 0.5395, 0.6979, 0.5625, 0.6979, 0.574, 0.6979, 0.5855, 0.6979, 0.5931, 0.6979, 0.6008, 0.6979, 0.6084, 0.6806, 0.6084, 0.6632, 0.6084, 0.6632, 0.6008, 0.6632, 0.5931, 0.6632, 0.5855, 0.6632, 0.5625, 0.6632, 0.5395, 0.6484, 0.6008, 0.6484, 0.6064, 0.6459, 0.6084, 0.6459, 0.6008, 0.6484, 0.6064, 0.6607, 0.6064, 0.6632, 0.6084, 0.6459, 0.6084, 0.6546, 0.5874, 0.6484, 0.5874, 0.6459, 0.5855, 0.6546, 0.5855, 0.6484, 0.5874, 0.6484, 0.5931, 0.6459, 0.5931, 0.6459, 0.5855, 0.6484, 0.5931, 0.6484, 0.6008, 0.6459, 0.6008, 0.6459, 0.5931, 0.6607, 0.6064, 0.6607, 0.6008, 0.6632, 0.6008, 0.6632, 0.6084, 0.6607, 0.5931, 0.6607, 0.5874, 0.6632, 0.5855, 0.6632, 0.5931, 0.6607, 0.6008, 0.6607, 0.5931, 0.6632, 0.5931, 0.6632, 0.6008, 0.6607, 0.5874, 0.6546, 0.5874, 0.6546, 0.5855, 0.6632, 0.5855, 0.6484, 0.574, 0.6484, 0.5835, 0.6459, 0.5855, 0.6459, 0.574, 0.6607, 0.5645, 0.6484, 0.5645, 0.6459, 0.5625, 0.6632, 0.5625, 0.6484, 0.5835, 0.6546, 0.5835, 0.6546, 0.5855, 0.6459, 0.5855, 0.6607, 0.5835, 0.6607, 0.5645, 0.6632, 0.5625, 0.6632, 0.5855, 0.6484, 0.5645, 0.6484, 0.574, 0.6459, 0.574, 0.6459, 0.5625, 0.6546, 0.5835, 0.6607, 0.5835, 0.6632, 0.5855, 0.6546, 0.5855, 0.6484, 0.5415, 0.6484, 0.5605, 0.6459, 0.5625, 0.6459, 0.5395, 0.6607, 0.5415, 0.6484, 0.5415, 0.6459, 0.5395, 0.6632, 0.5395, 0.6484, 0.5605, 0.6607, 0.5605, 0.6632, 0.5625, 0.6459, 0.5625, 0.6607, 0.5605, 0.6607, 0.5415, 0.6632, 0.5395, 0.6632, 0.5625, 0.625, 0.625, 0.625, 0.75, 0.5, 0.75, 0.5, 0.625, 0.5, 0.5, 0.625, 0.5, 0.5, 0.5, 0.5, 0.625, 0.5, 0.625, 0.5, 0.5, 0.5, 0.625, 0.5, 0.75, 0.5, 0.75, 0.5, 0.625, 0.5, 0.75, 0.5, 1.0, 0.5, 1.0, 0.5, 0.75, 0.625, 0.125, 0.625, 0.25, 0.5, 0.25, 0.5, 0.125, 0.5, 0.0, 0.625, 0.0, 0.375, 0.5, 0.5, 0.5, 0.5, 0.625, 0.5, 0.75, 0.375, 0.75, 0.375, 0.625, 0.375, 0.0, 0.5, 0.0, 0.5, 0.125, 0.5, 0.25, 0.375, 0.25, 0.375, 0.125, 0.375, 0.625, 0.375, 0.75, 0.125, 0.75, 0.125, 0.625, 0.125, 0.5, 0.375, 0.5, 0.375, 0.25, 0.5, 0.25, 0.5, 0.5, 0.375, 0.5, 0.375, 0.75, 0.5, 0.75, 0.5, 1.0, 0.375, 1.0, 0.5, 0.0, 0.5, 0.125, 0.5, 0.125, 0.5, 0.0, 0.75, 0.6444, 0.7556, 0.6444, 0.8606, 0.6444, 0.8237, 0.6444, 0.7869, 0.6444, 0.75, 0.6444, 0.8606, 0.7306, 0.8606, 0.7306, 0.8237, 0.7306, 0.75, 0.7306, 0.7444, 0.7306, 0.6394, 0.7306, 0.6763, 0.7306, 0.7131, 0.7306, 0.75, 0.7306, 0.6394, 0.6444, 0.6394, 0.6444, 0.6763, 0.6444])
me_cube.materials.append(mat_base)
me_cube.materials.append(mat_phone)
me_cube.use_remesh_preserve_volume = False
me_cube.use_remesh_preserve_attributes = False
me_cube.use_mirror_vertex_groups = False
me_cube.update()

# ---- objects
ob_cube = bpy.data.objects.new('Cube', me_cube)
ob_light = bpy.data.objects.new('Light', light_light)
ob_camera = bpy.data.objects.new('Camera', cam_camera)

# ---- transforms, parenting, visibility, modifiers, constraints
ob_cube.location = (0.0, 0.0, 0.0)
ob_cube.rotation_euler = (0.0, 0.1745, 0.0)
ob_cube.scale = (0.8657, 0.6705, 0.8031)
ob_cube.lock_rotations_4d = False
ob_cube.empty_display_type = 'ARROWS'
ob_cube.lineart.crease_threshold = 0.0
ob_light.location = (4.076, 1.005, 5.904)
ob_light.rotation_euler = (0.6503, 0.05522, 1.866)
ob_light.lock_rotations_4d = False
ob_light.empty_display_type = 'ARROWS'
ob_light.color = (0.0, 0.0, 0.0, 0.0)
ob_light.lineart.crease_threshold = 0.0
ob_camera.location = (7.359, -6.926, 4.958)
ob_camera.rotation_euler = (1.109, 0.0, 0.8149)
ob_camera.lock_rotations_4d = False
ob_camera.empty_display_type = 'ARROWS'
ob_camera.color = (0.0, 0.0, 0.0, 0.0)
ob_camera.display_type = 'WIRE'
ob_camera.lineart.crease_threshold = 0.0

# ---- collection membership
col_collection.objects.link(ob_cube)
col_collection.objects.link(ob_light)
col_collection.objects.link(ob_camera)

# ---- scene / render settings (as saved in the file)
scene.camera = ob_camera
scene.frame_start = 1; scene.frame_end = 250; scene.frame_set(1)
scene.render.engine = 'BLENDER_EEVEE_NEXT'
scene.cycles.sampling_pattern = 'TABULATED_SOBOL'
scene.cycles.use_light_tree = False
scene.view_settings.view_transform = 'Filmic'
bpy.context.view_layer.update()

